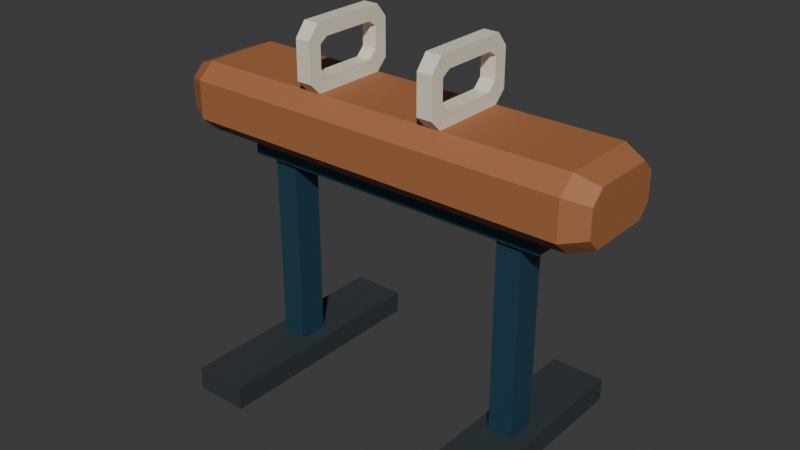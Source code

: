 # Source: source.blend  (saved by Blender 4.3.34; exported with 4.5.12 LTS)
import bpy
from mathutils import Matrix  # noqa: F401  (used for matrix-valued properties, if any)

bpy.ops.wm.read_factory_settings(use_empty=True)
scene = bpy.context.scene
scene.name = 'Scene'

# ---- collections
col_collection = bpy.data.collections.new('Collection'); scene.collection.children.link(col_collection)

# ---- materials (node trees are filled in below, after node groups)
mat_padding_warmrusset = bpy.data.materials.new('Padding_WarmRusset')
mat_padding_warmrusset.diffuse_color = (0.39, 0.145, 0.055, 1.0)
mat_pommels_warmivory = bpy.data.materials.new('Pommels_WarmIvory')
mat_pommels_warmivory.diffuse_color = (0.83, 0.78, 0.64, 1.0)
mat_frame_deepblue = bpy.data.materials.new('Frame_DeepBlue')
mat_frame_deepblue.diffuse_color = (0.035, 0.105, 0.16, 1.0)
mat_feet_darkrubber = bpy.data.materials.new('Feet_DarkRubber')
mat_feet_darkrubber.diffuse_color = (0.025, 0.035, 0.042, 1.0)

# ---- material node trees
mat_padding_warmrusset.use_nodes = True; mat_padding_warmrusset.node_tree.nodes.clear()
_N = mat_padding_warmrusset.node_tree.nodes; _L = mat_padding_warmrusset.node_tree.links
n0 = _N.new('ShaderNodeBsdfPrincipled'); n0.name = 'Principled BSDF'; n0.location = (10, 300)
n0.inputs[0].default_value = (0.39, 0.145, 0.055, 1.0)
n0.inputs[2].default_value = 0.68
n1 = _N.new('ShaderNodeOutputMaterial'); n1.name = 'Material Output'; n1.location = (300, 300)
_L.new(n0.outputs[0], n1.inputs[0])
n1.is_active_output = True
mat_pommels_warmivory.use_nodes = True; mat_pommels_warmivory.node_tree.nodes.clear()
_N = mat_pommels_warmivory.node_tree.nodes; _L = mat_pommels_warmivory.node_tree.links
n0 = _N.new('ShaderNodeBsdfPrincipled'); n0.name = 'Principled BSDF'; n0.location = (10, 300)
n0.inputs[0].default_value = (0.83, 0.78, 0.64, 1.0)
n0.inputs[2].default_value = 0.45
n1 = _N.new('ShaderNodeOutputMaterial'); n1.name = 'Material Output'; n1.location = (300, 300)
_L.new(n0.outputs[0], n1.inputs[0])
n1.is_active_output = True
mat_frame_deepblue.use_nodes = True; mat_frame_deepblue.node_tree.nodes.clear()
_N = mat_frame_deepblue.node_tree.nodes; _L = mat_frame_deepblue.node_tree.links
n0 = _N.new('ShaderNodeBsdfPrincipled'); n0.name = 'Principled BSDF'; n0.location = (10, 300)
n0.inputs[0].default_value = (0.035, 0.105, 0.16, 1.0)
n0.inputs[1].default_value = 0.5
n0.inputs[2].default_value = 0.38
n1 = _N.new('ShaderNodeOutputMaterial'); n1.name = 'Material Output'; n1.location = (300, 300)
_L.new(n0.outputs[0], n1.inputs[0])
n1.is_active_output = True
mat_feet_darkrubber.use_nodes = True; mat_feet_darkrubber.node_tree.nodes.clear()
_N = mat_feet_darkrubber.node_tree.nodes; _L = mat_feet_darkrubber.node_tree.links
n0 = _N.new('ShaderNodeBsdfPrincipled'); n0.name = 'Principled BSDF'; n0.location = (10, 300)
n0.inputs[0].default_value = (0.025, 0.035, 0.042, 1.0)
n0.inputs[2].default_value = 0.82
n1 = _N.new('ShaderNodeOutputMaterial'); n1.name = 'Material Output'; n1.location = (300, 300)
_L.new(n0.outputs[0], n1.inputs[0])
n1.is_active_output = True

# ---- world
world_world = bpy.data.worlds.new('World'); scene.world = world_world
world_world.use_nodes = True; world_world.node_tree.nodes.clear()
_N = world_world.node_tree.nodes; _L = world_world.node_tree.links
n0 = _N.new('ShaderNodeOutputWorld'); n0.name = 'World Output'; n0.location = (300, 300)
n1 = _N.new('ShaderNodeBackground'); n1.name = 'Background'; n1.location = (10, 300)
n1.inputs[0].default_value = (0.05088, 0.05088, 0.05088, 1.0)
_L.new(n1.outputs[0], n0.inputs[0])
n0.is_active_output = True
world_world.color = (0.05088, 0.05088, 0.05088)
world_world.sun_shadow_jitter_overblur = 0.0

# ---- meshes
me_wholechamferedpaddedhorsebody = bpy.data.meshes.new('WholeChamferedPaddedHorseBody')
me_wholechamferedpaddedhorsebody.from_pydata([(-0.8, -0.16, 0.955), (-0.8, -0.115, 0.91), (-0.8, 0.115, 0.91), (-0.8, 0.16, 0.955), (-0.8, 0.16, 1.055), (-0.8, 0.115, 1.1), (-0.8, -0.115, 1.1), (-0.8, -0.16, 1.055), (0.8, -0.16, 0.955), (0.8, -0.115, 0.91), (0.8, 0.115, 0.91), (0.8, 0.16, 0.955), (0.8, 0.16, 1.055), (0.8, 0.115, 1.1), (0.8, -0.115, 1.1), (0.8, -0.16, 1.055), (-0.72, 0.14, 0.88), (-0.72, -0.14, 0.88), (-0.72, 0.2, 0.935), (-0.72, 0.2, 1.075), (-0.72, 0.14, 1.13), (-0.72, -0.14, 1.13), (-0.72, -0.2, 1.075), (-0.72, -0.2, 0.935), (0.72, 0.14, 0.88), (0.72, -0.14, 0.88), (0.72, 0.2, 0.935), (0.72, 0.2, 1.075), (0.72, 0.14, 1.13), (0.72, -0.14, 1.13), (0.72, -0.2, 1.075), (0.72, -0.2, 0.935)], [], [(2, 1, 0), (3, 2, 0), (4, 3, 0), (5, 4, 0), (6, 5, 0), (0, 7, 6), (8, 9, 10), (8, 10, 11), (8, 11, 12), (8, 12, 13), (8, 13, 14), (14, 15, 8), (1, 2, 16), (1, 16, 17), (2, 3, 18), (2, 18, 16), (3, 4, 19), (3, 19, 18), (4, 5, 20), (4, 20, 19), (5, 6, 21), (5, 21, 20), (6, 7, 22), (6, 22, 21), (7, 0, 23), (7, 23, 22), (0, 1, 17), (0, 17, 23), (17, 16, 24), (17, 24, 25), (16, 18, 26), (16, 26, 24), (18, 19, 27), (18, 27, 26), (19, 20, 28), (19, 28, 27), (20, 21, 29), (20, 29, 28), (21, 22, 30), (21, 30, 29), (22, 23, 31), (22, 31, 30), (23, 17, 25), (23, 25, 31), (25, 24, 10), (25, 10, 9), (24, 26, 11), (24, 11, 10), (26, 27, 12), (26, 12, 11), (27, 28, 13), (27, 13, 12), (28, 29, 14), (28, 14, 13), (29, 30, 15), (29, 15, 14), (30, 31, 8), (30, 8, 15), (31, 25, 9), (31, 9, 8)])
me_wholechamferedpaddedhorsebody.materials.append(mat_padding_warmrusset)
me_wholechamferedpaddedhorsebody.materials.append(mat_pommels_warmivory)
me_wholechamferedpaddedhorsebody.materials.append(mat_frame_deepblue)
me_wholechamferedpaddedhorsebody.materials.append(mat_feet_darkrubber)
me_wholechamferedpaddedhorsebody.update()
me_fullunderbodybearingrail = bpy.data.meshes.new('FullUnderbodyBearingRail')
me_fullunderbodybearingrail.from_pydata([(-0.59, -0.075, 0.8), (-0.59, 0.075, 0.8), (0.59, 0.075, 0.8), (0.59, -0.075, 0.8), (-0.59, -0.075, 0.88), (0.59, -0.075, 0.88), (0.59, 0.075, 0.88), (-0.59, 0.075, 0.88)], [], [(0, 1, 2), (0, 2, 3), (4, 5, 6), (4, 6, 7), (0, 3, 5), (0, 5, 4), (1, 7, 6), (1, 6, 2), (0, 4, 7), (0, 7, 1), (3, 2, 6), (3, 6, 5)])
me_fullunderbodybearingrail.polygons.foreach_set('material_index', [2, 2, 2, 2, 2, 2, 2, 2, 2, 2, 2, 2])
me_fullunderbodybearingrail.materials.append(mat_padding_warmrusset)
me_fullunderbodybearingrail.materials.append(mat_pommels_warmivory)
me_fullunderbodybearingrail.materials.append(mat_frame_deepblue)
me_fullunderbodybearingrail.materials.append(mat_feet_darkrubber)
me_fullunderbodybearingrail.update()
me_fullsupportleg_0 = bpy.data.meshes.new('FullSupportLeg_0')
me_fullsupportleg_0.from_pydata([(-0.515, -0.055, 0.085), (-0.515, 0.055, 0.085), (-0.425, 0.055, 0.085), (-0.425, -0.055, 0.085), (-0.515, -0.055, 0.8), (-0.425, -0.055, 0.8), (-0.425, 0.055, 0.8), (-0.515, 0.055, 0.8)], [], [(0, 1, 2), (0, 2, 3), (4, 5, 6), (4, 6, 7), (0, 3, 5), (0, 5, 4), (1, 7, 6), (1, 6, 2), (0, 4, 7), (0, 7, 1), (3, 2, 6), (3, 6, 5)])
me_fullsupportleg_0.polygons.foreach_set('material_index', [2, 2, 2, 2, 2, 2, 2, 2, 2, 2, 2, 2])
me_fullsupportleg_0.materials.append(mat_padding_warmrusset)
me_fullsupportleg_0.materials.append(mat_pommels_warmivory)
me_fullsupportleg_0.materials.append(mat_frame_deepblue)
me_fullsupportleg_0.materials.append(mat_feet_darkrubber)
me_fullsupportleg_0.update()
me_broadtransversegroundfoot_0 = bpy.data.meshes.new('BroadTransverseGroundFoot_0')
me_broadtransversegroundfoot_0.from_pydata([(-0.57, -0.43, 0.0), (-0.57, 0.43, 0.0), (-0.37, 0.43, 0.0), (-0.37, -0.43, 0.0), (-0.57, -0.43, 0.085), (-0.37, -0.43, 0.085), (-0.37, 0.43, 0.085), (-0.57, 0.43, 0.085)], [], [(0, 1, 2), (0, 2, 3), (4, 5, 6), (4, 6, 7), (0, 3, 5), (0, 5, 4), (1, 7, 6), (1, 6, 2), (0, 4, 7), (0, 7, 1), (3, 2, 6), (3, 6, 5)])
me_broadtransversegroundfoot_0.polygons.foreach_set('material_index', [3, 3, 3, 3, 3, 3, 3, 3, 3, 3, 3, 3])
me_broadtransversegroundfoot_0.materials.append(mat_padding_warmrusset)
me_broadtransversegroundfoot_0.materials.append(mat_pommels_warmivory)
me_broadtransversegroundfoot_0.materials.append(mat_frame_deepblue)
me_broadtransversegroundfoot_0.materials.append(mat_feet_darkrubber)
me_broadtransversegroundfoot_0.update()
me_fullsupportleg_1 = bpy.data.meshes.new('FullSupportLeg_1')
me_fullsupportleg_1.from_pydata([(0.425, -0.055, 0.085), (0.425, 0.055, 0.085), (0.515, 0.055, 0.085), (0.515, -0.055, 0.085), (0.425, -0.055, 0.8), (0.515, -0.055, 0.8), (0.515, 0.055, 0.8), (0.425, 0.055, 0.8)], [], [(0, 1, 2), (0, 2, 3), (4, 5, 6), (4, 6, 7), (0, 3, 5), (0, 5, 4), (1, 7, 6), (1, 6, 2), (0, 4, 7), (0, 7, 1), (3, 2, 6), (3, 6, 5)])
me_fullsupportleg_1.polygons.foreach_set('material_index', [2, 2, 2, 2, 2, 2, 2, 2, 2, 2, 2, 2])
me_fullsupportleg_1.materials.append(mat_padding_warmrusset)
me_fullsupportleg_1.materials.append(mat_pommels_warmivory)
me_fullsupportleg_1.materials.append(mat_frame_deepblue)
me_fullsupportleg_1.materials.append(mat_feet_darkrubber)
me_fullsupportleg_1.update()
me_broadtransversegroundfoot_1 = bpy.data.meshes.new('BroadTransverseGroundFoot_1')
me_broadtransversegroundfoot_1.from_pydata([(0.37, -0.43, 0.0), (0.37, 0.43, 0.0), (0.57, 0.43, 0.0), (0.57, -0.43, 0.0), (0.37, -0.43, 0.085), (0.57, -0.43, 0.085), (0.57, 0.43, 0.085), (0.37, 0.43, 0.085)], [], [(0, 1, 2), (0, 2, 3), (4, 5, 6), (4, 6, 7), (0, 3, 5), (0, 5, 4), (1, 7, 6), (1, 6, 2), (0, 4, 7), (0, 7, 1), (3, 2, 6), (3, 6, 5)])
me_broadtransversegroundfoot_1.polygons.foreach_set('material_index', [3, 3, 3, 3, 3, 3, 3, 3, 3, 3, 3, 3])
me_broadtransversegroundfoot_1.materials.append(mat_padding_warmrusset)
me_broadtransversegroundfoot_1.materials.append(mat_pommels_warmivory)
me_broadtransversegroundfoot_1.materials.append(mat_frame_deepblue)
me_broadtransversegroundfoot_1.materials.append(mat_feet_darkrubber)
me_broadtransversegroundfoot_1.update()
me_continuousopenpommel_0 = bpy.data.meshes.new('ContinuousOpenPommel_0')
me_continuousopenpommel_0.from_pydata([(-0.268, -0.14, 1.13), (-0.268, 0.14, 1.13), (-0.268, 0.1, 1.18), (-0.268, -0.1, 1.18), (-0.268, 0.18, 1.17), (-0.268, 0.13, 1.21), (-0.268, 0.18, 1.31), (-0.268, 0.13, 1.29), (-0.268, 0.14, 1.36), (-0.268, 0.1, 1.31), (-0.268, -0.14, 1.36), (-0.268, -0.1, 1.31), (-0.268, -0.18, 1.31), (-0.268, -0.13, 1.29), (-0.268, -0.18, 1.17), (-0.268, -0.13, 1.21), (-0.212, -0.14, 1.13), (-0.212, 0.14, 1.13), (-0.212, 0.1, 1.18), (-0.212, -0.1, 1.18), (-0.212, 0.18, 1.17), (-0.212, 0.13, 1.21), (-0.212, 0.18, 1.31), (-0.212, 0.13, 1.29), (-0.212, 0.14, 1.36), (-0.212, 0.1, 1.31), (-0.212, -0.14, 1.36), (-0.212, -0.1, 1.31), (-0.212, -0.18, 1.31), (-0.212, -0.13, 1.29), (-0.212, -0.18, 1.17), (-0.212, -0.13, 1.21)], [], [(2, 1, 0), (3, 2, 0), (5, 4, 1), (2, 5, 1), (7, 6, 4), (5, 7, 4), (9, 8, 6), (7, 9, 6), (11, 10, 8), (9, 11, 8), (13, 12, 10), (11, 13, 10), (15, 14, 12), (13, 15, 12), (3, 0, 14), (15, 3, 14), (16, 17, 18), (16, 18, 19), (17, 20, 21), (17, 21, 18), (20, 22, 23), (20, 23, 21), (22, 24, 25), (22, 25, 23), (24, 26, 27), (24, 27, 25), (26, 28, 29), (26, 29, 27), (28, 30, 31), (28, 31, 29), (30, 16, 19), (30, 19, 31), (0, 1, 17), (0, 17, 16), (1, 4, 20), (1, 20, 17), (4, 6, 22), (4, 22, 20), (6, 8, 24), (6, 24, 22), (8, 10, 26), (8, 26, 24), (10, 12, 28), (10, 28, 26), (12, 14, 30), (12, 30, 28), (14, 0, 16), (14, 16, 30), (18, 2, 3), (19, 18, 3), (21, 5, 2), (18, 21, 2), (23, 7, 5), (21, 23, 5), (25, 9, 7), (23, 25, 7), (27, 11, 9), (25, 27, 9), (29, 13, 11), (27, 29, 11), (31, 15, 13), (29, 31, 13), (19, 3, 15), (31, 19, 15)])
me_continuousopenpommel_0.polygons.foreach_set('material_index', [1, 1, 1, 1, 1, 1, 1, 1, 1, 1, 1, 1, 1, 1, 1, 1, 1, 1, 1, 1, 1, 1, 1, 1, 1, 1, 1, 1, 1, 1, 1, 1, 1, 1, 1, 1, 1, 1, 1, 1, 1, 1, 1, 1, 1, 1, 1, 1, 1, 1, 1, 1, 1, 1, 1, 1, 1, 1, 1, 1, 1, 1, 1, 1])
me_continuousopenpommel_0.materials.append(mat_padding_warmrusset)
me_continuousopenpommel_0.materials.append(mat_pommels_warmivory)
me_continuousopenpommel_0.materials.append(mat_frame_deepblue)
me_continuousopenpommel_0.materials.append(mat_feet_darkrubber)
me_continuousopenpommel_0.update()
me_continuousopenpommel_1 = bpy.data.meshes.new('ContinuousOpenPommel_1')
me_continuousopenpommel_1.from_pydata([(0.212, -0.14, 1.13), (0.212, 0.14, 1.13), (0.212, 0.1, 1.18), (0.212, -0.1, 1.18), (0.212, 0.18, 1.17), (0.212, 0.13, 1.21), (0.212, 0.18, 1.31), (0.212, 0.13, 1.29), (0.212, 0.14, 1.36), (0.212, 0.1, 1.31), (0.212, -0.14, 1.36), (0.212, -0.1, 1.31), (0.212, -0.18, 1.31), (0.212, -0.13, 1.29), (0.212, -0.18, 1.17), (0.212, -0.13, 1.21), (0.268, -0.14, 1.13), (0.268, 0.14, 1.13), (0.268, 0.1, 1.18), (0.268, -0.1, 1.18), (0.268, 0.18, 1.17), (0.268, 0.13, 1.21), (0.268, 0.18, 1.31), (0.268, 0.13, 1.29), (0.268, 0.14, 1.36), (0.268, 0.1, 1.31), (0.268, -0.14, 1.36), (0.268, -0.1, 1.31), (0.268, -0.18, 1.31), (0.268, -0.13, 1.29), (0.268, -0.18, 1.17), (0.268, -0.13, 1.21)], [], [(2, 1, 0), (3, 2, 0), (5, 4, 1), (2, 5, 1), (7, 6, 4), (5, 7, 4), (9, 8, 6), (7, 9, 6), (11, 10, 8), (9, 11, 8), (13, 12, 10), (11, 13, 10), (15, 14, 12), (13, 15, 12), (3, 0, 14), (15, 3, 14), (16, 17, 18), (16, 18, 19), (17, 20, 21), (17, 21, 18), (20, 22, 23), (20, 23, 21), (22, 24, 25), (22, 25, 23), (24, 26, 27), (24, 27, 25), (26, 28, 29), (26, 29, 27), (28, 30, 31), (28, 31, 29), (30, 16, 19), (30, 19, 31), (0, 1, 17), (0, 17, 16), (1, 4, 20), (1, 20, 17), (4, 6, 22), (4, 22, 20), (6, 8, 24), (6, 24, 22), (8, 10, 26), (8, 26, 24), (10, 12, 28), (10, 28, 26), (12, 14, 30), (12, 30, 28), (14, 0, 16), (14, 16, 30), (18, 2, 3), (19, 18, 3), (21, 5, 2), (18, 21, 2), (23, 7, 5), (21, 23, 5), (25, 9, 7), (23, 25, 7), (27, 11, 9), (25, 27, 9), (29, 13, 11), (27, 29, 11), (31, 15, 13), (29, 31, 13), (19, 3, 15), (31, 19, 15)])
me_continuousopenpommel_1.polygons.foreach_set('material_index', [1, 1, 1, 1, 1, 1, 1, 1, 1, 1, 1, 1, 1, 1, 1, 1, 1, 1, 1, 1, 1, 1, 1, 1, 1, 1, 1, 1, 1, 1, 1, 1, 1, 1, 1, 1, 1, 1, 1, 1, 1, 1, 1, 1, 1, 1, 1, 1, 1, 1, 1, 1, 1, 1, 1, 1, 1, 1, 1, 1, 1, 1, 1, 1])
me_continuousopenpommel_1.materials.append(mat_padding_warmrusset)
me_continuousopenpommel_1.materials.append(mat_pommels_warmivory)
me_continuousopenpommel_1.materials.append(mat_frame_deepblue)
me_continuousopenpommel_1.materials.append(mat_feet_darkrubber)
me_continuousopenpommel_1.update()

# ---- objects
ob_onestatictwopommelgymnasticshorse = bpy.data.objects.new('OneStaticTwoPommelGymnasticsHorse', None)
ob_wholechamferedpaddedhorsebody = bpy.data.objects.new('WholeChamferedPaddedHorseBody', me_wholechamferedpaddedhorsebody)
ob_fullunderbodybearingrail = bpy.data.objects.new('FullUnderbodyBearingRail', me_fullunderbodybearingrail)
ob_fullsupportleg_0 = bpy.data.objects.new('FullSupportLeg_0', me_fullsupportleg_0)
ob_broadtransversegroundfoot_0 = bpy.data.objects.new('BroadTransverseGroundFoot_0', me_broadtransversegroundfoot_0)
ob_fullsupportleg_1 = bpy.data.objects.new('FullSupportLeg_1', me_fullsupportleg_1)
ob_broadtransversegroundfoot_1 = bpy.data.objects.new('BroadTransverseGroundFoot_1', me_broadtransversegroundfoot_1)
ob_continuousopenpommel_0 = bpy.data.objects.new('ContinuousOpenPommel_0', me_continuousopenpommel_0)
ob_continuousopenpommel_1 = bpy.data.objects.new('ContinuousOpenPommel_1', me_continuousopenpommel_1)

# ---- transforms, parenting, visibility, modifiers, constraints
ob_onestatictwopommelgymnasticshorse.location = (0.0, 0.0, 0.0)
ob_wholechamferedpaddedhorsebody.parent = ob_onestatictwopommelgymnasticshorse
ob_wholechamferedpaddedhorsebody.location = (0.0, 0.0, 0.0)
ob_fullunderbodybearingrail.parent = ob_onestatictwopommelgymnasticshorse
ob_fullunderbodybearingrail.location = (0.0, 0.0, 0.0)
ob_fullsupportleg_0.parent = ob_onestatictwopommelgymnasticshorse
ob_fullsupportleg_0.location = (0.0, 0.0, 0.0)
ob_broadtransversegroundfoot_0.parent = ob_onestatictwopommelgymnasticshorse
ob_broadtransversegroundfoot_0.location = (0.0, 0.0, 0.0)
ob_fullsupportleg_1.parent = ob_onestatictwopommelgymnasticshorse
ob_fullsupportleg_1.location = (0.0, 0.0, 0.0)
ob_broadtransversegroundfoot_1.parent = ob_onestatictwopommelgymnasticshorse
ob_broadtransversegroundfoot_1.location = (0.0, 0.0, 0.0)
ob_continuousopenpommel_0.parent = ob_onestatictwopommelgymnasticshorse
ob_continuousopenpommel_0.location = (0.0, 0.0, 0.0)
ob_continuousopenpommel_1.parent = ob_onestatictwopommelgymnasticshorse
ob_continuousopenpommel_1.location = (0.0, 0.0, 0.0)

# ---- collection membership
scene.collection.objects.link(ob_onestatictwopommelgymnasticshorse)
scene.collection.objects.link(ob_wholechamferedpaddedhorsebody)
scene.collection.objects.link(ob_fullunderbodybearingrail)
scene.collection.objects.link(ob_fullsupportleg_0)
scene.collection.objects.link(ob_broadtransversegroundfoot_0)
scene.collection.objects.link(ob_fullsupportleg_1)
scene.collection.objects.link(ob_broadtransversegroundfoot_1)
scene.collection.objects.link(ob_continuousopenpommel_0)
scene.collection.objects.link(ob_continuousopenpommel_1)

# ---- scene / render settings (as saved in the file)
scene.frame_start = 1; scene.frame_end = 250; scene.frame_set(1)
scene.render.engine = 'CYCLES'
scene.render.use_compositing = False
scene.cycles.use_denoising = False
scene.cycles.samples = 128
scene.cycles.use_adaptive_sampling = False
scene.cycles.seed = 17
bpy.context.view_layer.update()

# ---- added for rendering (the .blend has no active camera and no usable light): camera, sun
cam_auto = bpy.data.cameras.new('AutoCamera')
cam_auto.lens = 50.0
cam_auto.sensor_width = 36.0
cam_auto.clip_end = 1000.0
ob_auto_camera = bpy.data.objects.new('AutoCamera', cam_auto)
scene.collection.objects.link(ob_auto_camera)
ob_auto_camera.location = (2.09951, -2.51941, 2.3596)
ob_auto_camera.rotation_euler = (1.09748, -7.21219e-08, 0.694738)
scene.camera = ob_auto_camera
light_auto_sun = bpy.data.lights.new('AutoSun', 'SUN')
light_auto_sun.energy = 3.0
light_auto_sun.angle = 0.0523599
ob_auto_sun = bpy.data.objects.new('AutoSun', light_auto_sun)
scene.collection.objects.link(ob_auto_sun)
ob_auto_sun.rotation_euler = (0.872665, 0.174533, 0.523599)
bpy.context.view_layer.update()
